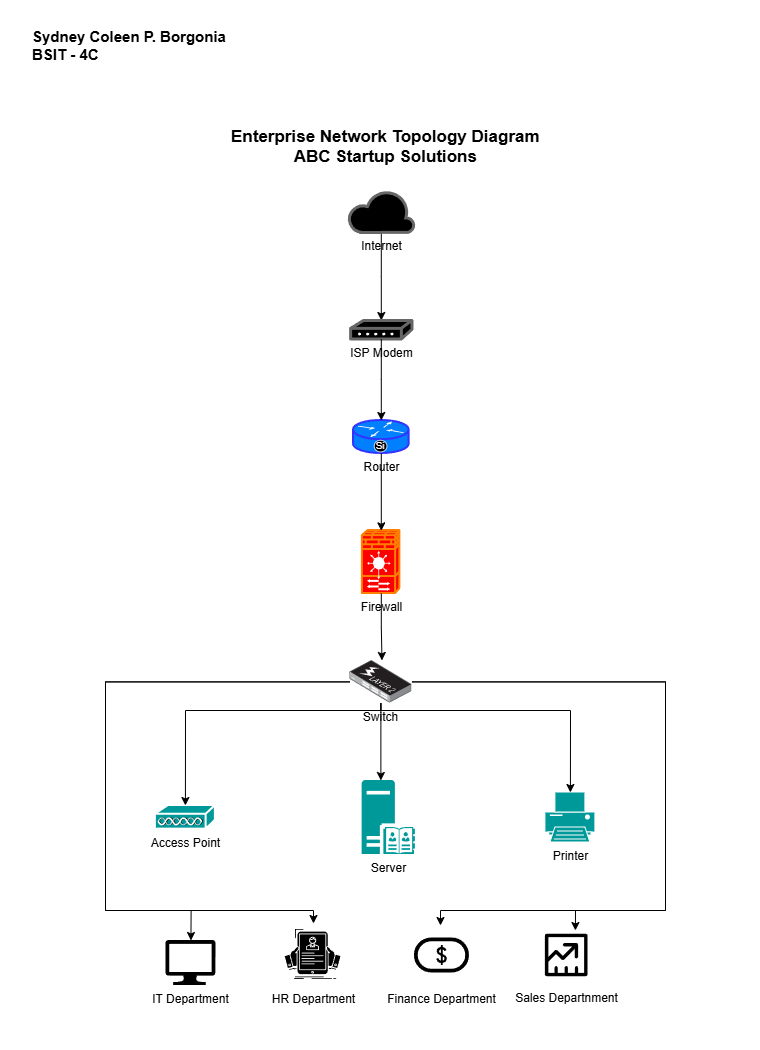

The diagram above was exported from draw.io. Its source (the exported page's mxGraphModel, read from the mxfile embedded in the PNG):
<mxGraphModel dx="2060" dy="1140" grid="1" gridSize="10" guides="1" tooltips="1" connect="1" arrows="1" fold="1" page="1" pageScale="1" pageWidth="850" pageHeight="1100" math="0" shadow="0">
  <root>
    <mxCell id="0" />
    <mxCell id="1" parent="0" />
    <mxCell id="SP3SXrGbMP69BH_WW1h1-26" edge="1" parent="1" source="SP3SXrGbMP69BH_WW1h1-1" style="edgeStyle=orthogonalEdgeStyle;rounded=0;orthogonalLoop=1;jettySize=auto;html=1;" target="SP3SXrGbMP69BH_WW1h1-12">
      <mxGeometry relative="1" as="geometry" />
    </mxCell>
    <mxCell id="SP3SXrGbMP69BH_WW1h1-1" parent="1" style="sketch=0;aspect=fixed;pointerEvents=1;shadow=0;dashed=0;html=1;strokeColor=#666666;labelPosition=center;verticalLabelPosition=bottom;verticalAlign=top;align=center;fillColor=light-dark(#000000,#000000);shape=mxgraph.azure.cloud;strokeWidth=3;" value="Internet" vertex="1">
      <mxGeometry height="42" width="65.63" x="387.99000000000007" y="200" as="geometry" />
    </mxCell>
    <mxCell id="SP3SXrGbMP69BH_WW1h1-5" parent="1" style="sketch=0;aspect=fixed;pointerEvents=1;shadow=0;dashed=0;html=1;strokeColor=none;labelPosition=center;verticalLabelPosition=bottom;verticalAlign=top;align=center;fillColor=light-dark(#009999,#000000);shape=mxgraph.mscae.enterprise.server_directory" value="Server" vertex="1">
      <mxGeometry height="74" width="53.28" x="401.63000000000005" y="790" as="geometry" />
    </mxCell>
    <mxCell id="SP3SXrGbMP69BH_WW1h1-7" parent="1" style="sketch=0;html=1;pointerEvents=1;dashed=0;fillColor=light-dark(#009999,#000000);strokeColor=#FFFFFF;strokeWidth=2;verticalLabelPosition=bottom;verticalAlign=top;align=center;outlineConnect=0;shape=mxgraph.cisco.misc.access_point;" value="Access Point" vertex="1">
      <mxGeometry height="24" width="60" x="194.91" y="815" as="geometry" />
    </mxCell>
    <mxCell id="SP3SXrGbMP69BH_WW1h1-47" edge="1" parent="1" source="SP3SXrGbMP69BH_WW1h1-11" style="edgeStyle=orthogonalEdgeStyle;rounded=0;orthogonalLoop=1;jettySize=auto;html=1;">
      <mxGeometry relative="1" as="geometry">
        <Array as="points">
          <mxPoint x="704.91" y="691" />
          <mxPoint x="704.91" y="920" />
          <mxPoint x="614.91" y="920" />
        </Array>
        <mxPoint x="614.91" y="940" as="targetPoint" />
      </mxGeometry>
    </mxCell>
    <mxCell id="SP3SXrGbMP69BH_WW1h1-48" edge="1" parent="1" source="SP3SXrGbMP69BH_WW1h1-11" style="edgeStyle=orthogonalEdgeStyle;rounded=0;orthogonalLoop=1;jettySize=auto;html=1;entryX=0.5;entryY=0;entryDx=0;entryDy=0;entryPerimeter=0;" target="SP3SXrGbMP69BH_WW1h1-36">
      <mxGeometry relative="1" as="geometry">
        <Array as="points">
          <mxPoint x="144.91" y="691" />
          <mxPoint x="144.91" y="920" />
          <mxPoint x="230.91" y="920" />
        </Array>
        <mxPoint x="424.91" y="920" as="targetPoint" />
      </mxGeometry>
    </mxCell>
    <mxCell id="SP3SXrGbMP69BH_WW1h1-49" edge="1" parent="1" source="SP3SXrGbMP69BH_WW1h1-11" style="edgeStyle=orthogonalEdgeStyle;rounded=0;orthogonalLoop=1;jettySize=auto;html=1;" target="SP3SXrGbMP69BH_WW1h1-42">
      <mxGeometry relative="1" as="geometry">
        <Array as="points">
          <mxPoint x="704.91" y="691" />
          <mxPoint x="704.91" y="920" />
          <mxPoint x="479.91" y="920" />
        </Array>
      </mxGeometry>
    </mxCell>
    <mxCell id="SP3SXrGbMP69BH_WW1h1-50" edge="1" parent="1" source="SP3SXrGbMP69BH_WW1h1-11" style="edgeStyle=orthogonalEdgeStyle;rounded=0;orthogonalLoop=1;jettySize=auto;html=1;" target="SP3SXrGbMP69BH_WW1h1-37">
      <mxGeometry relative="1" as="geometry">
        <Array as="points">
          <mxPoint x="144.91" y="691" />
          <mxPoint x="144.91" y="920" />
          <mxPoint x="352.91" y="920" />
        </Array>
      </mxGeometry>
    </mxCell>
    <mxCell id="SP3SXrGbMP69BH_WW1h1-11" parent="1" style="image;points=[];aspect=fixed;html=1;align=center;shadow=0;dashed=0;image=img/lib/allied_telesis/switch/Switch_24_port_L2_POE.svg;imageBackground=none;" value="Switch" vertex="1">
      <mxGeometry height="42.63" width="62.18" x="389.28000000000003" y="670" as="geometry" />
    </mxCell>
    <mxCell id="SP3SXrGbMP69BH_WW1h1-12" parent="1" style="sketch=0;html=1;pointerEvents=1;dashed=0;fillColor=light-dark(#000000,#000000);strokeColor=#666666;strokeWidth=3;verticalLabelPosition=bottom;verticalAlign=top;align=center;outlineConnect=0;shape=mxgraph.cisco.modems_and_phones.modem;" value="ISP Modem" vertex="1">
      <mxGeometry height="18.5" width="61.32" x="390.14000000000004" y="330" as="geometry" />
    </mxCell>
    <mxCell id="SP3SXrGbMP69BH_WW1h1-14" parent="1" style="fontColor=#0066CC;verticalAlign=top;verticalLabelPosition=bottom;labelPosition=center;align=center;html=1;outlineConnect=0;fillColor=light-dark(#009999,#000000);strokeColor=#FFFFFF;gradientColor=none;gradientDirection=north;strokeWidth=2;shape=mxgraph.networks.printer;" value="&lt;font style=&quot;color: light-dark(rgb(0, 0, 0), rgb(0, 0, 0));&quot;&gt;Printer&lt;/font&gt;" vertex="1">
      <mxGeometry height="50" width="50" x="584.91" y="802" as="geometry" />
    </mxCell>
    <mxCell id="SP3SXrGbMP69BH_WW1h1-15" parent="1" style="strokeColor=#3333FF;sketch=0;html=1;pointerEvents=1;dashed=0;fillColor=light-dark(#007FFF,#000000);strokeWidth=2;verticalLabelPosition=bottom;verticalAlign=top;align=center;outlineConnect=0;shape=mxgraph.cisco.routers.router_with_silicon_switch;strokeColor2=#FFFFFF;" value="Router" vertex="1">
      <mxGeometry height="33" width="55.63" x="392.99000000000007" y="430" as="geometry" />
    </mxCell>
    <mxCell id="SP3SXrGbMP69BH_WW1h1-16" parent="1" style="sketch=0;html=1;pointerEvents=1;dashed=0;fillColor=light-dark(#FF0000,#000000);strokeColor=#FF8000;strokeWidth=2;verticalLabelPosition=bottom;verticalAlign=top;align=center;outlineConnect=0;shape=mxgraph.cisco.controllers_and_modules.firewall_service_module_(fwsm);" value="Firewall" vertex="1">
      <mxGeometry height="63" width="37.82" x="401.89000000000004" y="540" as="geometry" />
    </mxCell>
    <mxCell id="SP3SXrGbMP69BH_WW1h1-18" edge="1" parent="1" source="SP3SXrGbMP69BH_WW1h1-15" style="edgeStyle=orthogonalEdgeStyle;rounded=0;orthogonalLoop=1;jettySize=auto;html=1;exitX=0.5;exitY=1;exitDx=0;exitDy=0;exitPerimeter=0;" target="SP3SXrGbMP69BH_WW1h1-15">
      <mxGeometry relative="1" as="geometry" />
    </mxCell>
    <mxCell id="SP3SXrGbMP69BH_WW1h1-20" edge="1" parent="1" source="SP3SXrGbMP69BH_WW1h1-15" style="edgeStyle=orthogonalEdgeStyle;rounded=0;orthogonalLoop=1;jettySize=auto;html=1;entryX=0.5;entryY=0.005;entryDx=0;entryDy=0;entryPerimeter=0;" target="SP3SXrGbMP69BH_WW1h1-16">
      <mxGeometry relative="1" as="geometry" />
    </mxCell>
    <mxCell id="SP3SXrGbMP69BH_WW1h1-22" edge="1" parent="1" source="SP3SXrGbMP69BH_WW1h1-16" style="edgeStyle=orthogonalEdgeStyle;rounded=0;orthogonalLoop=1;jettySize=auto;html=1;entryX=0.518;entryY=-0.001;entryDx=0;entryDy=0;entryPerimeter=0;" target="SP3SXrGbMP69BH_WW1h1-11">
      <mxGeometry relative="1" as="geometry" />
    </mxCell>
    <mxCell id="SP3SXrGbMP69BH_WW1h1-25" edge="1" parent="1" source="SP3SXrGbMP69BH_WW1h1-12" style="edgeStyle=orthogonalEdgeStyle;rounded=0;orthogonalLoop=1;jettySize=auto;html=1;entryX=0.5;entryY=0;entryDx=0;entryDy=0;entryPerimeter=0;" target="SP3SXrGbMP69BH_WW1h1-15">
      <mxGeometry relative="1" as="geometry" />
    </mxCell>
    <mxCell id="SP3SXrGbMP69BH_WW1h1-27" edge="1" parent="1" source="SP3SXrGbMP69BH_WW1h1-11" style="edgeStyle=orthogonalEdgeStyle;rounded=0;orthogonalLoop=1;jettySize=auto;html=1;entryX=0.352;entryY=0;entryDx=0;entryDy=0;entryPerimeter=0;" target="SP3SXrGbMP69BH_WW1h1-5">
      <mxGeometry relative="1" as="geometry" />
    </mxCell>
    <mxCell id="SP3SXrGbMP69BH_WW1h1-28" edge="1" parent="1" source="SP3SXrGbMP69BH_WW1h1-11" style="edgeStyle=orthogonalEdgeStyle;rounded=0;orthogonalLoop=1;jettySize=auto;html=1;entryX=0.5;entryY=0;entryDx=0;entryDy=0;entryPerimeter=0;" target="SP3SXrGbMP69BH_WW1h1-7">
      <mxGeometry relative="1" as="geometry">
        <Array as="points">
          <mxPoint x="420.91" y="720" />
          <mxPoint x="224.91" y="720" />
        </Array>
      </mxGeometry>
    </mxCell>
    <mxCell id="SP3SXrGbMP69BH_WW1h1-30" edge="1" parent="1" source="SP3SXrGbMP69BH_WW1h1-11" style="edgeStyle=orthogonalEdgeStyle;rounded=0;orthogonalLoop=1;jettySize=auto;html=1;entryX=0.5;entryY=0;entryDx=0;entryDy=0;entryPerimeter=0;" target="SP3SXrGbMP69BH_WW1h1-14">
      <mxGeometry relative="1" as="geometry">
        <Array as="points">
          <mxPoint x="420.91" y="720" />
          <mxPoint x="609.91" y="720" />
        </Array>
      </mxGeometry>
    </mxCell>
    <mxCell id="SP3SXrGbMP69BH_WW1h1-36" parent="1" style="sketch=0;aspect=fixed;pointerEvents=1;shadow=0;dashed=0;html=1;strokeColor=none;labelPosition=center;verticalLabelPosition=bottom;verticalAlign=top;align=center;fillColor=#000000;shape=mxgraph.azure.computer" value="IT Department" vertex="1">
      <mxGeometry height="45" width="50" x="205.46" y="950" as="geometry" />
    </mxCell>
    <mxCell id="SP3SXrGbMP69BH_WW1h1-37" parent="1" style="shape=image;html=1;verticalAlign=top;verticalLabelPosition=bottom;labelBackgroundColor=#ffffff;imageAspect=0;aspect=fixed;image=https://icons.diagrams.net/icon-cache1/Business___Finance_glyph_V2-2804/261_resume_employee_hiring_hr_profile-1158.svg;fillColor=#3333FF;" value="HR Department" vertex="1">
      <mxGeometry height="62" width="62" x="321.59000000000003" y="933" as="geometry" />
    </mxCell>
    <mxCell id="SP3SXrGbMP69BH_WW1h1-38" parent="1" style="verticalLabelPosition=bottom;aspect=fixed;html=1;shape=mxgraph.salesforce.sales;fillColorStyles=fillColor2,fillColor3,fillColor4;fillColor2=#FFFFFF;fillColor3=#000000;fillColor4=#000000;fillColor=none;strokeColor=none;" value="Sales Departnment" vertex="1">
      <mxGeometry height="42.63" width="42.63" x="584.91" y="943.69" as="geometry" />
    </mxCell>
    <mxCell id="SP3SXrGbMP69BH_WW1h1-42" parent="1" style="shape=image;html=1;verticalAlign=top;verticalLabelPosition=bottom;labelBackgroundColor=#ffffff;imageAspect=0;aspect=fixed;image=https://icons.diagrams.net/assets/material-symbols/1/Finance_Chip.svg" value="Finance Department" vertex="1">
      <mxGeometry height="60" width="60" x="451.46" y="935" as="geometry" />
    </mxCell>
    <mxCell id="SP3SXrGbMP69BH_WW1h1-51" parent="1" style="text;whiteSpace=wrap;html=1;" value="&lt;font style=&quot;font-size: 17px;&quot;&gt;&lt;b style=&quot;&quot;&gt;Enterprise Network Topology Diagram&lt;br&gt;&lt;div style=&quot;text-align: center;&quot;&gt;&lt;span style=&quot;background-color: transparent; color: light-dark(rgb(0, 0, 0), rgb(255, 255, 255));&quot;&gt;&lt;font style=&quot;&quot;&gt;ABC Startup Solutions&lt;/font&gt;&lt;/span&gt;&lt;/div&gt;&lt;/b&gt;&lt;/font&gt;&lt;b&gt;&lt;font style=&quot;font-size: 16px;&quot;&gt;&lt;/font&gt;&lt;/b&gt;" vertex="1">
      <mxGeometry height="40" width="318.89" x="268.82" y="130" as="geometry" />
    </mxCell>
    <mxCell id="SP3SXrGbMP69BH_WW1h1-52" parent="1" style="text;html=1;whiteSpace=wrap;strokeColor=none;fillColor=none;align=center;verticalAlign=middle;rounded=0;" value="&lt;font style=&quot;font-size: 15px;&quot;&gt;&lt;b&gt;Sydney Coleen P. Borgonia&lt;br&gt;&lt;div style=&quot;text-align: left;&quot;&gt;&lt;span style=&quot;background-color: transparent; color: light-dark(rgb(0, 0, 0), rgb(255, 255, 255)); font-size: 12px;&quot;&gt;&lt;font style=&quot;font-size: 15px;&quot;&gt;BSIT - 4C&amp;nbsp;&lt;/font&gt;&lt;/span&gt;&lt;/div&gt;&lt;/b&gt;&lt;/font&gt;" vertex="1">
      <mxGeometry height="30" width="200" x="68.82" y="40" as="geometry" />
    </mxCell>
    <mxCell id="cuLDzdnihAS1ZdnIDRt9-1" parent="1" style="rounded=0;whiteSpace=wrap;html=1;fillColor=none;strokeColor=none;" value="" vertex="1">
      <mxGeometry height="1050" width="760" x="40" y="10" as="geometry" />
    </mxCell>
  </root>
</mxGraphModel>